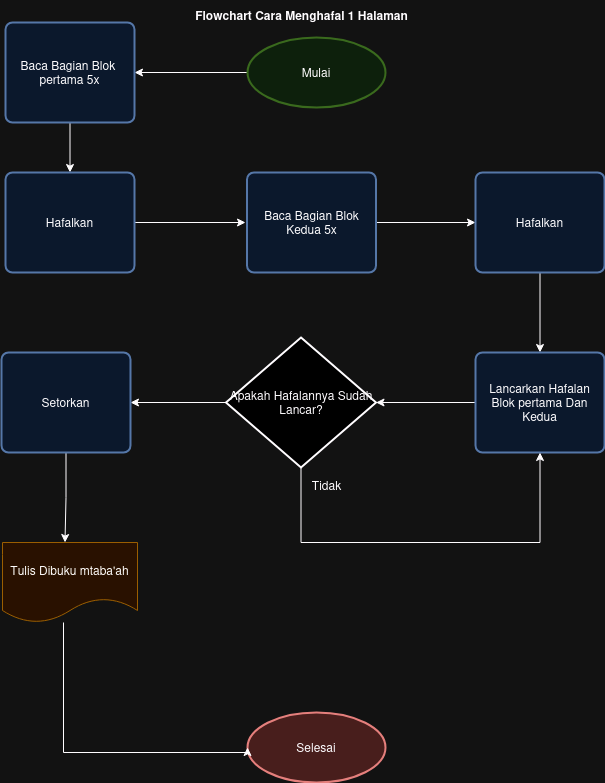

The diagram above was exported from draw.io. Its source (the exported page's mxGraphModel, read from the mxfile embedded in the PNG):
<mxGraphModel dx="1048" dy="610" grid="1" gridSize="10" guides="1" tooltips="1" connect="1" arrows="1" fold="1" page="1" pageScale="1" pageWidth="850" pageHeight="1100" math="0" shadow="0">
  <root>
    <mxCell id="0" />
    <mxCell id="1" parent="0" />
    <mxCell id="HdMTBfa_BGjfs3Oxw8oB-5" style="edgeStyle=orthogonalEdgeStyle;rounded=0;orthogonalLoop=1;jettySize=auto;html=1;" edge="1" parent="1" source="HdMTBfa_BGjfs3Oxw8oB-2" target="HdMTBfa_BGjfs3Oxw8oB-4">
      <mxGeometry relative="1" as="geometry" />
    </mxCell>
    <mxCell id="HdMTBfa_BGjfs3Oxw8oB-2" value="Mulai" style="strokeWidth=2;html=1;shape=mxgraph.flowchart.start_1;whiteSpace=wrap;fillColor=#d5e8d4;strokeColor=#82b366;" vertex="1" parent="1">
      <mxGeometry x="352" y="135" width="138" height="70" as="geometry" />
    </mxCell>
    <mxCell id="HdMTBfa_BGjfs3Oxw8oB-3" value="&lt;b&gt;Flowchart Cara Menghafal 1 Halaman&lt;br&gt;&lt;/b&gt;" style="text;html=1;align=center;verticalAlign=middle;resizable=0;points=[];autosize=1;strokeColor=none;fillColor=none;" vertex="1" parent="1">
      <mxGeometry x="285.5" y="98" width="240" height="30" as="geometry" />
    </mxCell>
    <mxCell id="HdMTBfa_BGjfs3Oxw8oB-7" style="edgeStyle=orthogonalEdgeStyle;rounded=0;orthogonalLoop=1;jettySize=auto;html=1;entryX=0.5;entryY=0;entryDx=0;entryDy=0;" edge="1" parent="1" source="HdMTBfa_BGjfs3Oxw8oB-4" target="HdMTBfa_BGjfs3Oxw8oB-6">
      <mxGeometry relative="1" as="geometry" />
    </mxCell>
    <mxCell id="HdMTBfa_BGjfs3Oxw8oB-4" value="Baca Bagian Blok&amp;nbsp; pertama 5x" style="rounded=1;whiteSpace=wrap;html=1;absoluteArcSize=1;arcSize=14;strokeWidth=2;fillColor=#dae8fc;strokeColor=#6c8ebf;" vertex="1" parent="1">
      <mxGeometry x="110" y="120" width="129" height="100" as="geometry" />
    </mxCell>
    <mxCell id="HdMTBfa_BGjfs3Oxw8oB-19" style="edgeStyle=orthogonalEdgeStyle;rounded=0;orthogonalLoop=1;jettySize=auto;html=1;" edge="1" parent="1" source="HdMTBfa_BGjfs3Oxw8oB-6">
      <mxGeometry relative="1" as="geometry">
        <mxPoint x="350" y="320" as="targetPoint" />
      </mxGeometry>
    </mxCell>
    <mxCell id="HdMTBfa_BGjfs3Oxw8oB-6" value="Hafalkan " style="rounded=1;whiteSpace=wrap;html=1;absoluteArcSize=1;arcSize=14;strokeWidth=2;fillColor=#dae8fc;strokeColor=#6c8ebf;" vertex="1" parent="1">
      <mxGeometry x="110" y="270" width="129" height="100" as="geometry" />
    </mxCell>
    <mxCell id="HdMTBfa_BGjfs3Oxw8oB-21" style="edgeStyle=orthogonalEdgeStyle;rounded=0;orthogonalLoop=1;jettySize=auto;html=1;" edge="1" parent="1" source="HdMTBfa_BGjfs3Oxw8oB-8" target="HdMTBfa_BGjfs3Oxw8oB-10">
      <mxGeometry relative="1" as="geometry" />
    </mxCell>
    <mxCell id="HdMTBfa_BGjfs3Oxw8oB-8" value="Baca Bagian Blok Kedua 5x" style="rounded=1;whiteSpace=wrap;html=1;absoluteArcSize=1;arcSize=14;strokeWidth=2;fillColor=#dae8fc;strokeColor=#6c8ebf;" vertex="1" parent="1">
      <mxGeometry x="351.5" y="270" width="129" height="100" as="geometry" />
    </mxCell>
    <mxCell id="HdMTBfa_BGjfs3Oxw8oB-22" style="edgeStyle=orthogonalEdgeStyle;rounded=0;orthogonalLoop=1;jettySize=auto;html=1;entryX=0.5;entryY=0;entryDx=0;entryDy=0;" edge="1" parent="1" source="HdMTBfa_BGjfs3Oxw8oB-10" target="HdMTBfa_BGjfs3Oxw8oB-16">
      <mxGeometry relative="1" as="geometry" />
    </mxCell>
    <mxCell id="HdMTBfa_BGjfs3Oxw8oB-10" value="Hafalkan " style="rounded=1;whiteSpace=wrap;html=1;absoluteArcSize=1;arcSize=14;strokeWidth=2;fillColor=#dae8fc;strokeColor=#6c8ebf;" vertex="1" parent="1">
      <mxGeometry x="580" y="270" width="129" height="100" as="geometry" />
    </mxCell>
    <mxCell id="HdMTBfa_BGjfs3Oxw8oB-18" style="edgeStyle=orthogonalEdgeStyle;rounded=0;orthogonalLoop=1;jettySize=auto;html=1;" edge="1" parent="1" source="HdMTBfa_BGjfs3Oxw8oB-16" target="HdMTBfa_BGjfs3Oxw8oB-17">
      <mxGeometry relative="1" as="geometry" />
    </mxCell>
    <mxCell id="HdMTBfa_BGjfs3Oxw8oB-16" value="Lancarkan Hafalan Blok pertama Dan Kedua" style="rounded=1;whiteSpace=wrap;html=1;absoluteArcSize=1;arcSize=14;strokeWidth=2;fillColor=#dae8fc;strokeColor=#6c8ebf;" vertex="1" parent="1">
      <mxGeometry x="580" y="450" width="129" height="100" as="geometry" />
    </mxCell>
    <mxCell id="HdMTBfa_BGjfs3Oxw8oB-28" style="edgeStyle=orthogonalEdgeStyle;rounded=0;orthogonalLoop=1;jettySize=auto;html=1;entryX=0.5;entryY=1;entryDx=0;entryDy=0;" edge="1" parent="1" source="HdMTBfa_BGjfs3Oxw8oB-17" target="HdMTBfa_BGjfs3Oxw8oB-16">
      <mxGeometry relative="1" as="geometry">
        <Array as="points">
          <mxPoint x="406" y="640" />
          <mxPoint x="645" y="640" />
        </Array>
      </mxGeometry>
    </mxCell>
    <mxCell id="HdMTBfa_BGjfs3Oxw8oB-31" style="edgeStyle=orthogonalEdgeStyle;rounded=0;orthogonalLoop=1;jettySize=auto;html=1;" edge="1" parent="1" source="HdMTBfa_BGjfs3Oxw8oB-17" target="HdMTBfa_BGjfs3Oxw8oB-30">
      <mxGeometry relative="1" as="geometry" />
    </mxCell>
    <mxCell id="HdMTBfa_BGjfs3Oxw8oB-17" value="Apakah Hafalannya Sudah Lancar?" style="strokeWidth=2;html=1;shape=mxgraph.flowchart.decision;whiteSpace=wrap;" vertex="1" parent="1">
      <mxGeometry x="330.5" y="435" width="150" height="130" as="geometry" />
    </mxCell>
    <mxCell id="HdMTBfa_BGjfs3Oxw8oB-29" value="Tidak" style="text;html=1;align=center;verticalAlign=middle;resizable=0;points=[];autosize=1;strokeColor=none;fillColor=none;" vertex="1" parent="1">
      <mxGeometry x="406" y="568" width="50" height="30" as="geometry" />
    </mxCell>
    <mxCell id="HdMTBfa_BGjfs3Oxw8oB-34" style="edgeStyle=orthogonalEdgeStyle;rounded=0;orthogonalLoop=1;jettySize=auto;html=1;entryX=0.5;entryY=0;entryDx=0;entryDy=0;" edge="1" parent="1" source="HdMTBfa_BGjfs3Oxw8oB-30">
      <mxGeometry relative="1" as="geometry">
        <mxPoint x="169.5" y="640" as="targetPoint" />
      </mxGeometry>
    </mxCell>
    <mxCell id="HdMTBfa_BGjfs3Oxw8oB-30" value="Setorkan" style="rounded=1;whiteSpace=wrap;html=1;absoluteArcSize=1;arcSize=14;strokeWidth=2;fillColor=#dae8fc;strokeColor=#6c8ebf;" vertex="1" parent="1">
      <mxGeometry x="106" y="450" width="129" height="100" as="geometry" />
    </mxCell>
    <mxCell id="HdMTBfa_BGjfs3Oxw8oB-36" value="&lt;div&gt;Tulis Dibuku mtaba'ah&lt;/div&gt;" style="shape=document;whiteSpace=wrap;html=1;boundedLbl=1;fillColor=#ffe6cc;strokeColor=#d79b00;" vertex="1" parent="1">
      <mxGeometry x="107" y="640" width="135" height="80" as="geometry" />
    </mxCell>
    <mxCell id="HdMTBfa_BGjfs3Oxw8oB-37" value="Selesai" style="strokeWidth=2;html=1;shape=mxgraph.flowchart.start_1;whiteSpace=wrap;fillColor=#f8cecc;strokeColor=#b85450;" vertex="1" parent="1">
      <mxGeometry x="352" y="810" width="138" height="70" as="geometry" />
    </mxCell>
    <mxCell id="HdMTBfa_BGjfs3Oxw8oB-39" style="edgeStyle=orthogonalEdgeStyle;rounded=0;orthogonalLoop=1;jettySize=auto;html=1;entryX=0;entryY=0.5;entryDx=0;entryDy=0;entryPerimeter=0;" edge="1" parent="1" source="HdMTBfa_BGjfs3Oxw8oB-36" target="HdMTBfa_BGjfs3Oxw8oB-37">
      <mxGeometry relative="1" as="geometry">
        <Array as="points">
          <mxPoint x="168" y="850" />
        </Array>
      </mxGeometry>
    </mxCell>
  </root>
</mxGraphModel>